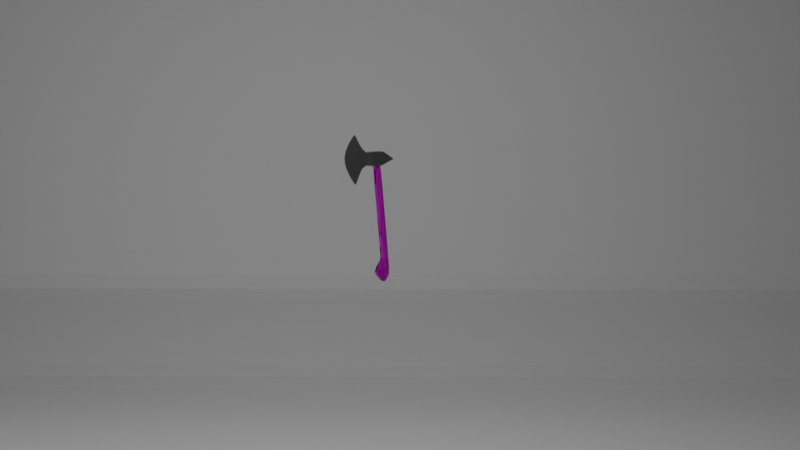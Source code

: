 # Source: HachaArgerich.blend  (saved by Blender 3.4.6; exported with 4.5.12 LTS)
import bpy
from mathutils import Matrix  # noqa: F401  (used for matrix-valued properties, if any)

bpy.ops.wm.read_factory_settings(use_empty=True)
scene = bpy.context.scene
scene.name = 'Scene'

# ---- collections
col_collection = bpy.data.collections.new('Collection'); scene.collection.children.link(col_collection)
col_collection_2 = bpy.data.collections.new('Collection 2'); col_collection.children.link(col_collection_2)

# ---- images (referenced by path relative to the original .blend; pixels are not part of the script)
import os
ASSET_DIR = os.environ.get("B2B_ASSET_DIR", "")  # directory of the original .blend (textures are referenced by path, not embedded)
HERE = os.path.dirname(os.path.abspath(__file__))  # packed textures are extracted next to this script under _unpacked/

def load_image(name, relpath, width, height, colorspace="sRGB"):
    """Load a texture the original file referenced (path relative to the .blend, or extracted next to this script)."""
    p = next((c for c in (os.path.join(HERE, relpath), os.path.join(ASSET_DIR, relpath)) if relpath and os.path.exists(c)), "")
    if p:
        img = bpy.data.images.load(p, check_existing=True)
        img.name = name
    else:  # same state as the original file: an image datablock whose file is absent (Cycles renders it pink)
        img = bpy.data.images.new(name, width, height)
        img.source = "FILE"
        img.filepath = "//" + (relpath or name)
    img.colorspace_settings.name = colorspace
    return img
img_kitchen_wood_diff_4k_jpg = load_image('kitchen_wood_diff_4k.jpg', 'kitchen_wood_4k.blend/textures/kitchen_wood_diff_4k.jpg', 1024, 1024, 'sRGB')
img_kitchen_wood_rough_4k_jpg = load_image('kitchen_wood_rough_4k.jpg', 'kitchen_wood_4k.blend/textures/kitchen_wood_rough_4k.jpg', 1024, 1024, 'sRGB')
img_kitchen_wood_nor_gl_4k_exr = load_image('kitchen_wood_nor_gl_4k.exr', 'kitchen_wood_4k.blend/textures/kitchen_wood_nor_gl_4k.exr', 1024, 1024, 'Linear Rec.709')

# ---- materials (node trees are filled in below, after node groups)
mat_material = bpy.data.materials.new('Material')
mat_material.alpha_threshold = 0.0
mat_material.roughness = 0.5
mat_material.line_color = (0.0, 0.0, 0.0, 1.0)
mat_madera = bpy.data.materials.new('madera')

# ---- material node trees
mat_material.use_nodes = True; mat_material.node_tree.nodes.clear()
_N = mat_material.node_tree.nodes; _L = mat_material.node_tree.links
n0 = _N.new('ShaderNodeOutputMaterial'); n0.name = 'Material Output'; n0.location = (300, 300)
n1 = _N.new('ShaderNodeBsdfPrincipled'); n1.name = 'Principled BSDF'; n1.location = (10, 300)
n1.distribution = 'GGX'
n1.subsurface_method = 'RANDOM_WALK_SKIN'
n1.inputs[0].default_value = (0.196, 0.196, 0.196, 1.0)
n1.inputs[1].default_value = 1.0
n1.inputs[2].default_value = 0.5669
n1.inputs[3].default_value = 1.45
n1.inputs[11].default_value = 1.027
n1.inputs[13].default_value = 0.0
n1.inputs[27].default_value = (0.0, 0.0, 0.0, 1.0)
n1.inputs[28].default_value = 1.0
_L.new(n1.outputs[0], n0.inputs[0])
n0.is_active_output = True
mat_madera.use_nodes = True; mat_madera.node_tree.nodes.clear()
_N = mat_madera.node_tree.nodes; _L = mat_madera.node_tree.links
n0 = _N.new('ShaderNodeBsdfPrincipled'); n0.name = 'Principled BSDF'; n0.location = (10, 300)
n0.distribution = 'GGX'
n0.subsurface_method = 'RANDOM_WALK_SKIN'
n0.inputs[3].default_value = 1.45
n0.inputs[27].default_value = (0.0, 0.0, 0.0, 1.0)
n0.inputs[28].default_value = 1.0
n1 = _N.new('ShaderNodeOutputMaterial'); n1.name = 'Material Output'; n1.location = (300, 300)
n2 = _N.new('ShaderNodeTexImage'); n2.name = 'Image Texture'; n2.location = (-487, 240)
n2.image = img_kitchen_wood_diff_4k_jpg
n3 = _N.new('ShaderNodeTexImage'); n3.name = 'Image Texture.001'; n3.location = (-274, 107)
n3.image = img_kitchen_wood_rough_4k_jpg
n4 = _N.new('ShaderNodeTexImage'); n4.name = 'Image Texture.002'; n4.location = (-663, -103)
n4.image = img_kitchen_wood_nor_gl_4k_exr
n5 = _N.new('ShaderNodeNormalMap'); n5.name = 'Normal Map'; n5.location = (-287, -255)
_L.new(n0.outputs[0], n1.inputs[0])
_L.new(n2.outputs[0], n0.inputs[0])
_L.new(n3.outputs[0], n0.inputs[2])
_L.new(n4.outputs[0], n5.inputs[1])
_L.new(n5.outputs[0], n0.inputs[5])
n1.is_active_output = True

# ---- world
world_world = bpy.data.worlds.new('World'); scene.world = world_world
world_world.use_nodes = True; world_world.node_tree.nodes.clear()
_N = world_world.node_tree.nodes; _L = world_world.node_tree.links
n0 = _N.new('ShaderNodeOutputWorld'); n0.name = 'World Output'; n0.location = (300, 300)
n1 = _N.new('ShaderNodeBackground'); n1.name = 'Background'; n1.location = (10, 300)
n1.inputs[0].default_value = (0.05088, 0.05088, 0.05088, 1.0)
_L.new(n1.outputs[0], n0.inputs[0])
n0.is_active_output = True
world_world.color = (0.05088, 0.05088, 0.05088)
world_world.use_sun_shadow = False
world_world.sun_shadow_jitter_overblur = 0.0

# ---- cameras
cam_camera_001 = bpy.data.cameras.new('Camera.001')
cam_camera_001.clip_end = 100.0
cam_camera_001.ortho_scale = 7.314

# ---- lights
light_area = bpy.data.lights.new('Area', 'AREA')
light_area.transmission_factor = 0.0
light_area.energy = 106.3
light_area.shadow_soft_size = 1.0
light_area.shadow_maximum_resolution = 0.006
light_area.use_absolute_resolution = True
light_area.size = 1.0
light_area.size_y = 1.0
light_area_002 = bpy.data.lights.new('Area.002', 'AREA')
light_area_002.transmission_factor = 0.0
light_area_002.energy = 88.75
light_area_002.shadow_soft_size = 1.0
light_area_002.shadow_maximum_resolution = 0.006
light_area_002.use_absolute_resolution = True
light_area_002.size = 1.0
light_area_002.size_y = 1.0
light_area_003 = bpy.data.lights.new('Area.003', 'AREA')
light_area_003.transmission_factor = 0.0
light_area_003.energy = 81.13
light_area_003.shadow_maximum_resolution = 0.006
light_area_003.use_absolute_resolution = True
light_area_003.size = 0.0
light_area_003.size_y = 1.0
light_area_001 = bpy.data.lights.new('Area.001', 'AREA')
light_area_001.transmission_factor = 0.0
light_area_001.energy = 46.26
light_area_001.shadow_maximum_resolution = 0.006
light_area_001.use_absolute_resolution = True
light_area_001.size = 0.0
light_area_001.size_y = 1.0

# ---- meshes
me_cube = bpy.data.meshes.new('Cube')
me_cube.from_pydata([(1.833, 1.069, 0.6701), (1.833, 0.9152, -0.6701), (-0.05503, -2.086, 0.0), (-1.833, 1.037, 0.6701), (-1.833, 0.9598, -0.6701), (0.0, -1.884, -1.0), (1.833, 1.0, 0.0), (0.0, -1.884, 1.0), (-1.833, 1.0, 0.0), (1.833, 1.0, 0.0), (-1.833, 1.0, 0.0), (-1.0, -0.6473, 0.0), (-1.0, -0.6519, 0.9628), (1.0, -1.086, 0.0), (1.0, -0.6519, -0.9628), (1.0, -0.6519, 0.9628), (-1.0, -0.6519, -0.9628), (0.0, -1.086, 2.444), (0.0, -1.086, -2.583), (1.833, 1.546, -0.2556), (-1.833, 1.546, -0.2556), (1.833, 1.546, 0.0), (-1.833, 1.546, 0.0), (-1.833, 1.546, 0.2556), (1.833, 1.546, 0.2556), (-5.96e-08, 2.219, -0.08521), (-1.833, 0.174, -0.6701), (1.833, 0.174, 0.6701), (-1.833, 0.174, 0.6701), (1.833, 0.174, -0.6701), (1.833, 0.1505, 0.0), (-1.833, 0.1764, 0.0), (-1.0, -0.2389, -0.5572), (1.833, -0.2389, 0.5372), (1.0, -0.2407, -0.009967), (-1.833, -0.2389, 0.5372), (1.0, -0.2389, -0.5572), (-1.0, -0.2354, -0.009967), (0.0, 1.546, -0.2556), (-2.384e-07, 1.546, 0.2556), (0.0, 1.546, -0.2556), (-2.384e-07, 1.546, 0.2556)], [], [(33, 35, 12, 15), (28, 3, 8, 31), (32, 36, 14, 16), (34, 33, 15, 13), (10, 3, 23, 22), (9, 1, 19, 21), (36, 34, 13, 14), (31, 8, 4, 26), (12, 11, 2, 7), (15, 12, 17), (13, 15, 7, 2), (5, 16, 18), (14, 13, 2, 5), (11, 16, 5, 2), (7, 15, 17), (12, 7, 17), (16, 14, 18), (14, 5, 18), (39, 24, 25, 41), (4, 10, 22, 20), (0, 9, 21, 24), (3, 0, 39), (38, 20, 25, 40), (37, 31, 26, 32), (1, 6, 30, 29), (6, 0, 27, 30), (4, 1, 29, 26), (35, 28, 31, 37), (0, 3, 28, 27), (12, 35, 37, 11), (11, 37, 32, 16), (29, 30, 34, 36), (30, 27, 33, 34), (26, 29, 36, 32), (27, 28, 35, 33), (19, 38, 40, 25), (3, 39, 23), (23, 39, 41, 25), (25, 21, 19), (24, 21, 25), (25, 20, 22), (23, 25, 22), (0, 24, 39), (4, 38, 1), (20, 38, 4), (38, 19, 1)])
_uv = me_cube.uv_layers.new(name='UVMap')
_uv.uv.foreach_set('vector', [0.625, 0.6875, 0.875, 0.6875, 0.875, 0.75, 0.625, 0.75, 0.625, 0.125, 0.625, 0.25, 0.5, 0.25, 0.5, 0.125, 0.125, 0.6875, 0.375, 0.6875, 0.375, 0.75, 0.125, 0.75, 0.5, 0.6875, 0.625, 0.6875, 0.625, 0.75, 0.5, 0.75, 0.5, 0.25, 0.625, 0.25, 0.625, 0.25, 0.5, 0.25, 0.5, 0.5, 0.375, 0.5, 0.375, 0.5, 0.5, 0.5, 0.375, 0.6875, 0.5, 0.6875, 0.5, 0.75, 0.375, 0.75, 0.5, 0.125, 0.5, 0.25, 0.375, 0.25, 0.375, 0.125, 0.625, 0.0, 0.5, 0.0, 0.5, 0.0, 0.625, 0.0, 0.625, 0.75, 0.875, 0.75, 0.625, 0.75, 0.5, 0.75, 0.625, 0.75, 0.625, 0.75, 0.5, 0.75, 0.375, 0.0, 0.375, 0.0, 0.375, 0.0, 0.375, 0.75, 0.5, 0.75, 0.5, 0.75, 0.375, 0.75, 0.5, 0.0, 0.375, 0.0, 0.375, 0.0, 0.5, 0.0, 0.625, 0.75, 0.625, 0.75, 0.625, 0.75, 0.625, 0.0, 0.625, 0.0, 0.625, 0.0, 0.125, 0.75, 0.375, 0.75, 0.125, 0.75, 0.375, 0.75, 0.375, 0.75, 0.375, 0.75, 0.625, 0.5, 0.625, 0.5, 0.625, 0.5, 0.625, 0.5, 0.375, 0.25, 0.5, 0.25, 0.5, 0.25, 0.375, 0.25, 0.625, 0.5, 0.5, 0.5, 0.5, 0.5, 0.625, 0.5, 0.0, 0.0, 0.0, 0.0, 0.0, 0.0, 0.375, 0.25, 0.375, 0.25, 0.375, 0.25, 0.375, 0.25, 0.5, 0.0625, 0.5, 0.125, 0.375, 0.125, 0.375, 0.0625, 0.375, 0.5, 0.5, 0.5, 0.5, 0.625, 0.375, 0.625, 0.5, 0.5, 0.625, 0.5, 0.625, 0.625, 0.5, 0.625, 0.125, 0.5, 0.375, 0.5, 0.375, 0.625, 0.125, 0.625, 0.625, 0.0625, 0.625, 0.125, 0.5, 0.125, 0.5, 0.0625, 0.625, 0.5, 0.875, 0.5, 0.875, 0.625, 0.625, 0.625, 0.625, 0.0, 0.625, 0.0625, 0.5, 0.0625, 0.5, 0.0, 0.5, 0.0, 0.5, 0.0625, 0.375, 0.0625, 0.375, 0.0, 0.375, 0.625, 0.5, 0.625, 0.5, 0.6875, 0.375, 0.6875, 0.5, 0.625, 0.625, 0.625, 0.625, 0.6875, 0.5, 0.6875, 0.125, 0.625, 0.375, 0.625, 0.375, 0.6875, 0.125, 0.6875, 0.625, 0.625, 0.875, 0.625, 0.875, 0.6875, 0.625, 0.6875, 0.375, 0.5, 0.375, 0.5, 0.375, 0.5, 0.375, 0.5, 0.0, 0.0, 0.0, 0.0, 0.0, 0.0, 0.625, 0.25, 0.625, 0.25, 0.625, 0.25, 0.625, 0.25, 0.0, 0.0, 0.0, 0.0, 0.0, 0.0, 0.0, 0.0, 0.0, 0.0, 0.0, 0.0, 0.0, 0.0, 0.0, 0.0, 0.0, 0.0, 0.0, 0.0, 0.0, 0.0, 0.0, 0.0, 0.0, 0.0, 0.0, 0.0, 0.0, 0.0, 0.0, 0.0, 0.0, 0.0, 0.0, 0.0, 0.0, 0.0, 0.0, 0.0, 0.0, 0.0, 0.0, 0.0, 0.0, 0.0, 0.0, 0.0])
me_cube.materials.append(mat_material)
me_cube.use_mirror_vertex_groups = False
me_cube.update()
me_cube_002 = bpy.data.meshes.new('Cube.002')
me_cube_002.from_pydata([(-0.4388, -0.4959, -0.8031), (-0.9729, -1.0, 0.9708), (-0.4388, 0.649, -0.8031), (-0.9729, 0.8469, 0.9708), (0.6233, -0.4959, 0.2093), (1.0, -1.0, 1.0), (0.6233, 0.649, 0.2093), (1.0, 0.8469, 1.0), (-1.145, -1.0, 2.642), (-1.145, 1.0, 2.642), (0.8664, 1.0, 2.629), (0.8664, -1.0, 2.629), (-1.343, -1.0, 3.997), (-1.343, 1.0, 3.997), (0.561, 1.0, 4.1), (0.561, -1.0, 4.1), (-2.125, -1.0, 5.118), (-2.125, 1.0, 5.118), (-0.1248, 1.0, 5.118), (-0.1248, -1.0, 5.118), (-12.58, -1.0, 17.75), (-12.58, 1.0, 17.75), (-10.58, 1.0, 17.75), (-10.58, -1.0, 17.75)], [], [(0, 1, 3, 2), (2, 3, 7, 6), (6, 7, 5, 4), (4, 5, 1, 0), (2, 6, 4, 0), (5, 7, 10, 11), (10, 9, 13, 14), (3, 1, 8, 9), (1, 5, 11, 8), (7, 3, 9, 10), (15, 14, 18, 19), (11, 10, 14, 15), (9, 8, 12, 13), (8, 11, 15, 12), (18, 17, 21, 22), (13, 12, 16, 17), (12, 15, 19, 16), (14, 13, 17, 18), (22, 21, 20, 23), (19, 18, 22, 23), (17, 16, 20, 21), (16, 19, 23, 20)])
_uv = me_cube_002.uv_layers.new(name='UVMap')
_uv.uv.foreach_set('vector', [0.375, 0.0, 0.625, 0.0, 0.625, 0.25, 0.375, 0.25, 0.375, 0.25, 0.625, 0.25, 0.625, 0.5, 0.375, 0.5, 0.375, 0.5, 0.625, 0.5, 0.625, 0.75, 0.375, 0.75, 0.375, 0.75, 0.625, 0.75, 0.625, 1.0, 0.375, 1.0, 0.125, 0.5, 0.375, 0.5, 0.375, 0.75, 0.125, 0.75, 0.625, 0.75, 0.625, 0.5, 0.625, 0.5, 0.625, 0.75, 0.625, 0.5, 0.625, 0.25, 0.625, 0.25, 0.625, 0.5, 0.625, 0.25, 0.625, 0.0, 0.625, 0.0, 0.625, 0.25, 0.625, 1.0, 0.625, 0.75, 0.625, 0.75, 0.625, 1.0, 0.625, 0.5, 0.625, 0.25, 0.625, 0.25, 0.625, 0.5, 0.625, 0.75, 0.625, 0.5, 0.625, 0.5, 0.625, 0.75, 0.625, 0.75, 0.625, 0.5, 0.625, 0.5, 0.625, 0.75, 0.625, 0.25, 0.625, 0.0, 0.625, 0.0, 0.625, 0.25, 0.625, 1.0, 0.625, 0.75, 0.625, 0.75, 0.625, 1.0, 0.625, 0.5, 0.625, 0.25, 0.625, 0.25, 0.625, 0.5, 0.625, 0.25, 0.625, 0.0, 0.625, 0.0, 0.625, 0.25, 0.625, 1.0, 0.625, 0.75, 0.625, 0.75, 0.625, 1.0, 0.625, 0.5, 0.625, 0.25, 0.625, 0.25, 0.625, 0.5, 0.625, 0.5, 0.875, 0.5, 0.875, 0.75, 0.625, 0.75, 0.625, 0.75, 0.625, 0.5, 0.625, 0.5, 0.625, 0.75, 0.625, 0.25, 0.625, 0.0, 0.625, 0.0, 0.625, 0.25, 0.625, 1.0, 0.625, 0.75, 0.625, 0.75, 0.625, 1.0])
me_cube_002.materials.append(mat_madera)
me_cube_002.update()
me_cube_003 = bpy.data.meshes.new('Cube.003')
me_cube_003.from_pydata([(-1.0, -1.0, -1.0), (-0.9111, -1.0, -1.0), (-1.0, 1.0, 1.0), (1.0, -1.0, -1.0), (-0.9111, 1.0, 1.0), (1.0, 1.0, 1.0), (-1.0, 1.0, -0.7445), (-1.0, 0.7445, -1.0), (1.0, 0.7445, -1.0), (1.0, 1.0, -0.7445), (-0.9111, 0.7445, -1.0), (-0.9111, 1.0, -0.7445), (0.9086, 0.7445, -1.0), (0.9086, 1.0, 1.0), (0.9086, -1.0, -1.0), (0.9086, 1.0, -0.7445), (-1.0, 1.0, 0.9613), (1.0, 1.0, 0.9613), (-0.9111, 1.0, 0.9613), (0.9086, 1.0, 0.9613), (1.0, 1.0, -0.6981), (-0.9111, 1.0, -0.6981), (0.9086, 1.0, -0.6981), (-1.0, 1.0, -0.6981), (-0.9111, -0.9082, -1.0), (-1.0, -0.9082, -1.0), (1.0, -0.9082, -1.0), (0.9086, -0.9082, -1.0), (-1.0, 0.6418, -1.0), (-0.9111, 0.6418, -1.0), (1.0, 0.6418, -1.0), (0.9086, 0.6418, -1.0)], [], [(25, 24, 1, 0), (19, 13, 5, 17), (10, 7, 6, 11), (27, 26, 3, 14), (12, 10, 11, 15), (16, 2, 4, 18), (8, 12, 15, 9), (24, 27, 14, 1), (18, 4, 13, 19), (21, 18, 19, 22), (23, 16, 18, 21), (22, 19, 17, 20), (15, 22, 20, 9), (6, 23, 21, 11), (11, 21, 22, 15), (29, 31, 27, 24), (31, 30, 26, 27), (28, 29, 24, 25), (7, 10, 29, 28), (12, 8, 30, 31), (10, 12, 31, 29)])
_uv = me_cube_003.uv_layers.new(name='UVMap')
_uv.uv.foreach_set('vector', [0.125, 0.7385, 0.1361, 0.7385, 0.1361, 0.75, 0.125, 0.75, 0.6202, 0.4886, 0.625, 0.4886, 0.625, 0.5, 0.6202, 0.5, 0.375, 0.2611, 0.375, 0.25, 0.4069, 0.25, 0.4069, 0.2611, 0.3636, 0.7385, 0.375, 0.7385, 0.375, 0.75, 0.3636, 0.75, 0.375, 0.4886, 0.375, 0.2611, 0.4069, 0.2611, 0.4069, 0.4886, 0.6202, 0.25, 0.625, 0.25, 0.625, 0.2611, 0.6202, 0.2611, 0.375, 0.5, 0.375, 0.4886, 0.4069, 0.4886, 0.4069, 0.5, 0.1361, 0.7385, 0.3636, 0.7385, 0.3636, 0.75, 0.1361, 0.75, 0.6202, 0.2611, 0.625, 0.2611, 0.625, 0.4886, 0.6202, 0.4886, 0.4127, 0.2611, 0.6202, 0.2611, 0.6202, 0.4886, 0.4127, 0.4886, 0.4127, 0.25, 0.6202, 0.25, 0.6202, 0.2611, 0.4127, 0.2611, 0.4127, 0.4886, 0.6202, 0.4886, 0.6202, 0.5, 0.4127, 0.5, 0.4069, 0.4886, 0.4127, 0.4886, 0.4127, 0.5, 0.4069, 0.5, 0.4069, 0.25, 0.4127, 0.25, 0.4127, 0.2611, 0.4069, 0.2611, 0.4069, 0.2611, 0.4127, 0.2611, 0.4127, 0.4886, 0.4069, 0.4886, 0.1361, 0.5448, 0.3636, 0.5448, 0.3636, 0.7385, 0.1361, 0.7385, 0.3636, 0.5448, 0.375, 0.5448, 0.375, 0.7385, 0.3636, 0.7385, 0.125, 0.5448, 0.1361, 0.5448, 0.1361, 0.7385, 0.125, 0.7385, 0.125, 0.5319, 0.1361, 0.5319, 0.1361, 0.5448, 0.125, 0.5448, 0.3636, 0.5319, 0.375, 0.5319, 0.375, 0.5448, 0.3636, 0.5448, 0.1361, 0.5319, 0.3636, 0.5319, 0.3636, 0.5448, 0.1361, 0.5448])
me_cube_003.update()

# ---- objects
ob_cube = bpy.data.objects.new('Cube', me_cube)
ob_cube_001 = bpy.data.objects.new('Cube.001', me_cube_002)
ob_area = bpy.data.objects.new('Area', light_area)
ob_cube_002 = bpy.data.objects.new('Cube.002', me_cube_003)
ob_area_002 = bpy.data.objects.new('Area.002', light_area_002)
ob_area_003 = bpy.data.objects.new('Area.003', light_area_003)
ob_camera = bpy.data.objects.new('Camera', cam_camera_001)
ob_area_001 = bpy.data.objects.new('Area.001', light_area_001)

# ---- transforms, parenting, visibility, modifiers, constraints
ob_cube.location = (-0.1326, 1.632, 2.019)
ob_cube.rotation_euler = (0.03086, 0.0127, 5.464)
ob_cube.scale = (0.01091, 0.08961, 0.06153)
ob_cube.lock_rotations_4d = False
ob_cube.empty_display_type = 'ARROWS'
ob_cube.lineart.crease_threshold = 0.0
_m = ob_cube.modifiers.new('Bevel', 'BEVEL')
_m = ob_cube.modifiers.new('Subdivision', 'SUBSURF')
_m.levels = 6
ob_cube_001.location = (-0.08145, 1.689, 1.372)
ob_cube_001.rotation_euler = (0.02781, 1.078, 7.044)
ob_cube_001.scale = (0.04968, 0.01565, 0.01606)
_m = ob_cube_001.modifiers.new('Bevel', 'BEVEL')
_m = ob_cube_001.modifiers.new('Subdivision', 'SUBSURF')
ob_area.location = (-0.03183, 0.3467, 5.694)
ob_area.rotation_euler = (0.2368, 0.01506, 0.001792)
ob_cube_002.location = (-0.01726, 1.13, 2.75)
ob_cube_002.scale = (6.749, 5.881, 2.667)
_m = ob_cube_002.modifiers.new('Subdivision', 'SUBSURF')
_m.levels = 6
ob_area_002.location = (-5.621, -1.74, 2.03)
ob_area_002.rotation_euler = (1.508, -0.8679, -1.018)
ob_area_003.location = (6.049, -0.6765, 1.551)
ob_area_003.rotation_euler = (1.578, -0.7865, 1.262)
ob_camera.location = (0.157, -4.482, 1.917)
ob_camera.rotation_euler = (1.528, 3.134e-08, 0.01906)
ob_camera.lock_rotations_4d = False
ob_camera.empty_display_type = 'ARROWS'
ob_camera.color = (0.0, 0.0, 0.0, 0.0)
ob_camera.display_type = 'WIRE'
ob_camera.lineart.crease_threshold = 0.0
ob_area_001.location = (8.575, 4.051, 0.5882)
ob_area_001.rotation_euler = (1.578, -0.7865, 1.262)

# ---- collection membership
col_collection.objects.link(ob_cube)
col_collection.objects.link(ob_cube_001)
col_collection_2.objects.link(ob_area)
col_collection_2.objects.link(ob_cube_002)
col_collection_2.objects.link(ob_area_002)
col_collection_2.objects.link(ob_area_003)
col_collection_2.objects.link(ob_camera)
col_collection_2.objects.link(ob_area_001)

# ---- scene / render settings (as saved in the file)
scene.camera = ob_camera
scene.frame_start = 1; scene.frame_end = 250; scene.frame_set(1)
scene.render.engine = 'CYCLES'
scene.cycles.samples = 498
scene.cycles.sampling_pattern = 'TABULATED_SOBOL'
scene.cycles.use_light_tree = False
scene.view_settings.view_transform = 'Standard'
bpy.context.view_layer.update()
